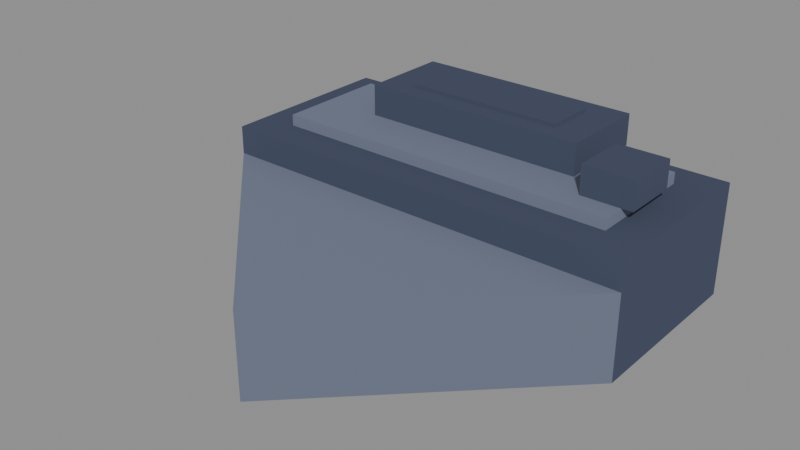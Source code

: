 # Source: s2-miner-inactive-00.blend  (saved by Blender 5.2.44; exported with 4.5.12 LTS)
import bpy
from mathutils import Matrix  # noqa: F401  (used for matrix-valued properties, if any)

bpy.ops.wm.read_factory_settings(use_empty=True)
scene = bpy.context.scene
scene.name = 'Scene'

# ---- materials (node trees are filled in below, after node groups)
mat_pal_dim_0 = bpy.data.materials.new('pal-dim_0')
mat_pal_dim_1 = bpy.data.materials.new('pal-dim_1')

# ---- material node trees
mat_pal_dim_0.use_nodes = True; mat_pal_dim_0.node_tree.nodes.clear()
_N = mat_pal_dim_0.node_tree.nodes; _L = mat_pal_dim_0.node_tree.links
n0 = _N.new('ShaderNodeOutputMaterial'); n0.name = 'Material Output'; n0.location = (0, 0)
n1 = _N.new('ShaderNodeBsdfToon'); n1.name = 'Toon BSDF'; n1.location = (0, 0)
n1.width = 160
n1.inputs[0].default_value = (0.05464, 0.06621, 0.1025, 1.0)
n1.inputs[1].default_value = 0.8
n2 = _N.new('ShaderNodeEmission'); n2.name = 'Emission'; n2.location = (0, 0)
n2.inputs[0].default_value = (0.02732, 0.0331, 0.05127, 1.0)
n2.inputs[1].default_value = 0.25
n3 = _N.new('ShaderNodeAddShader'); n3.name = 'Add Shader'; n3.location = (0, 0)
_L.new(n1.outputs[0], n3.inputs[0])
_L.new(n2.outputs[0], n3.inputs[1])
_L.new(n3.outputs[0], n0.inputs[0])
n0.is_active_output = True
mat_pal_dim_1.use_nodes = True; mat_pal_dim_1.node_tree.nodes.clear()
_N = mat_pal_dim_1.node_tree.nodes; _L = mat_pal_dim_1.node_tree.links
n0 = _N.new('ShaderNodeOutputMaterial'); n0.name = 'Material Output'; n0.location = (0, 0)
n1 = _N.new('ShaderNodeBsdfToon'); n1.name = 'Toon BSDF'; n1.location = (0, 0)
n1.width = 160
n1.inputs[0].default_value = (0.137, 0.1564, 0.214, 1.0)
n1.inputs[1].default_value = 0.8
n2 = _N.new('ShaderNodeEmission'); n2.name = 'Emission'; n2.location = (0, 0)
n2.inputs[0].default_value = (0.06848, 0.07819, 0.107, 1.0)
n2.inputs[1].default_value = 0.25
n3 = _N.new('ShaderNodeAddShader'); n3.name = 'Add Shader'; n3.location = (0, 0)
_L.new(n1.outputs[0], n3.inputs[0])
_L.new(n2.outputs[0], n3.inputs[1])
_L.new(n3.outputs[0], n0.inputs[0])
n0.is_active_output = True

# ---- meshes
me_body = bpy.data.meshes.new('body')
me_body.from_pydata([(-0.75, -0.2, 0.0), (0.75, -0.2, 0.0), (0.75, 0.45, 0.0), (-0.75, 0.45, 0.0), (-0.75, -0.2, 0.4), (0.75, -0.2, 0.4), (0.75, 0.45, 0.4), (-0.75, 0.45, 0.4)], [], [(3, 2, 1, 0), (4, 5, 6, 7), (0, 1, 5, 4), (1, 2, 6, 5), (2, 3, 7, 6), (3, 0, 4, 7)])
me_body.materials.append(mat_pal_dim_0)
me_body.update()
me_body_top = bpy.data.meshes.new('body-top')
me_body_top.from_pydata([(-0.62, -0.08, 0.4), (0.62, -0.08, 0.4), (0.62, 0.33, 0.4), (-0.62, 0.33, 0.4), (-0.62, -0.08, 0.44), (0.62, -0.08, 0.44), (0.62, 0.33, 0.44), (-0.62, 0.33, 0.44)], [], [(3, 2, 1, 0), (4, 5, 6, 7), (0, 1, 5, 4), (1, 2, 6, 5), (2, 3, 7, 6), (3, 0, 4, 7)])
me_body_top.materials.append(mat_pal_dim_1)
me_body_top.update()
me_hopper = bpy.data.meshes.new('hopper')
me_hopper.from_pydata([(-0.4, 0.1, 0.44), (0.4, 0.1, 0.44), (0.4, 0.42, 0.44), (-0.4, 0.42, 0.44), (-0.4, 0.1, 0.55), (0.4, 0.1, 0.55), (0.4, 0.42, 0.55), (-0.4, 0.42, 0.55)], [], [(3, 2, 1, 0), (4, 5, 6, 7), (0, 1, 5, 4), (1, 2, 6, 5), (2, 3, 7, 6), (3, 0, 4, 7)])
me_hopper.materials.append(mat_pal_dim_0)
me_hopper.update()
me_hopper_in = bpy.data.meshes.new('hopper-in')
me_hopper_in.from_pydata([(-0.28, 0.17, 0.55), (0.28, 0.17, 0.55), (0.28, 0.35, 0.55), (-0.28, 0.35, 0.55), (-0.28, 0.17, 0.56), (0.28, 0.17, 0.56), (0.28, 0.35, 0.56), (-0.28, 0.35, 0.56)], [], [(3, 2, 1, 0), (4, 5, 6, 7), (0, 1, 5, 4), (1, 2, 6, 5), (2, 3, 7, 6), (3, 0, 4, 7)])
me_hopper_in.materials.append(mat_pal_dim_0)
me_hopper_in.update()
me_lamp = bpy.data.meshes.new('lamp')
me_lamp.from_pydata([(0.48, 0.0, 0.44), (0.66, 0.0, 0.44), (0.66, 0.2, 0.44), (0.48, 0.2, 0.44), (0.48, 0.0, 0.54), (0.66, 0.0, 0.54), (0.66, 0.2, 0.54), (0.48, 0.2, 0.54)], [], [(3, 2, 1, 0), (4, 5, 6, 7), (0, 1, 5, 4), (1, 2, 6, 5), (2, 3, 7, 6), (3, 0, 4, 7)])
me_lamp.materials.append(mat_pal_dim_0)
me_lamp.update()
me_drill_0 = bpy.data.meshes.new('drill-0')
me_drill_0.from_pydata([(-0.75, -0.2, 0.0), (0.75, -0.2, 0.0), (0.5625, -0.385, 0.0), (-0.5625, -0.385, 0.0), (-0.75, -0.2, 0.3), (0.75, -0.2, 0.3), (0.5625, -0.385, 0.3), (-0.5625, -0.385, 0.3)], [], [(0, 1, 2, 3), (7, 6, 5, 4), (3, 2, 6, 7), (2, 1, 5, 6), (1, 0, 4, 5), (0, 3, 7, 4)])
me_drill_0.materials.append(mat_pal_dim_1)
me_drill_0.update()
me_drill_1 = bpy.data.meshes.new('drill-1')
me_drill_1.from_pydata([(-0.5625, -0.385, 0.0), (0.5625, -0.385, 0.0), (0.375, -0.57, 0.0), (-0.375, -0.57, 0.0), (-0.5625, -0.385, 0.3), (0.5625, -0.385, 0.3), (0.375, -0.57, 0.3), (-0.375, -0.57, 0.3)], [], [(0, 1, 2, 3), (7, 6, 5, 4), (3, 2, 6, 7), (2, 1, 5, 6), (1, 0, 4, 5), (0, 3, 7, 4)])
me_drill_1.materials.append(mat_pal_dim_1)
me_drill_1.update()
me_drill_2 = bpy.data.meshes.new('drill-2')
me_drill_2.from_pydata([(-0.375, -0.57, 0.0), (0.375, -0.57, 0.0), (0.1875, -0.755, 0.0), (-0.1875, -0.755, 0.0), (-0.375, -0.57, 0.3), (0.375, -0.57, 0.3), (0.1875, -0.755, 0.3), (-0.1875, -0.755, 0.3)], [], [(0, 1, 2, 3), (7, 6, 5, 4), (3, 2, 6, 7), (2, 1, 5, 6), (1, 0, 4, 5), (0, 3, 7, 4)])
me_drill_2.materials.append(mat_pal_dim_1)
me_drill_2.update()
me_drill_3 = bpy.data.meshes.new('drill-3')
me_drill_3.from_pydata([(-0.1875, -0.755, 0.0), (0.1875, -0.755, 0.0), (0.0, -0.94, 0.0), (-0.1875, -0.755, 0.3), (0.1875, -0.755, 0.3), (0.0, -0.94, 0.3)], [], [(0, 1, 2), (5, 4, 3), (2, 1, 4, 5), (1, 0, 3, 4), (0, 2, 5, 3)])
me_drill_3.materials.append(mat_pal_dim_1)
me_drill_3.update()

# ---- objects
ob_body = bpy.data.objects.new('body', me_body)
ob_body_top = bpy.data.objects.new('body-top', me_body_top)
ob_hopper = bpy.data.objects.new('hopper', me_hopper)
ob_hopper_in = bpy.data.objects.new('hopper-in', me_hopper_in)
ob_lamp = bpy.data.objects.new('lamp', me_lamp)
ob_drill_0 = bpy.data.objects.new('drill-0', me_drill_0)
ob_drill_1 = bpy.data.objects.new('drill-1', me_drill_1)
ob_drill_2 = bpy.data.objects.new('drill-2', me_drill_2)
ob_drill_3 = bpy.data.objects.new('drill-3', me_drill_3)

# ---- transforms, parenting, visibility, modifiers, constraints
ob_body.location = (0.0, 0.0, 0.0)
ob_body_top.location = (0.0, 0.0, 0.0)
ob_hopper.location = (0.0, 0.0, 0.0)
ob_hopper_in.location = (0.0, 0.0, 0.0)
ob_lamp.location = (0.0, 0.0, 0.0)
ob_drill_0.location = (0.0, 0.0, 0.0)
ob_drill_1.location = (0.0, 0.0, 0.0)
ob_drill_2.location = (0.0, 0.0, 0.0)
ob_drill_3.location = (0.0, 0.0, 0.0)

# ---- collection membership
scene.collection.objects.link(ob_body)
scene.collection.objects.link(ob_body_top)
scene.collection.objects.link(ob_hopper)
scene.collection.objects.link(ob_hopper_in)
scene.collection.objects.link(ob_lamp)
scene.collection.objects.link(ob_drill_0)
scene.collection.objects.link(ob_drill_1)
scene.collection.objects.link(ob_drill_2)
scene.collection.objects.link(ob_drill_3)

# ---- scene / render settings (as saved in the file)
scene.frame_start = 1; scene.frame_end = 250; scene.frame_set(1)
scene.render.engine = 'BLENDER_EEVEE_NEXT'
scene.render.bake_bias = 0.0
scene.render.bake_samples = 0
scene.render.compositor_device = 'GPU'
scene.eevee.use_volume_custom_range = False
scene.eevee.fast_gi_thickness_near = 0.1
scene.eevee.fast_gi_thickness_far = 0.0
scene.eevee.ray_tracing_options.screen_trace_thickness = 0.1
bpy.context.view_layer.update()

# ---- added for rendering (the .blend has no active camera and no usable light): camera, sun + grey world if the file has none
cam_auto = bpy.data.cameras.new('AutoCamera')
cam_auto.lens = 50.0
cam_auto.sensor_width = 36.0
cam_auto.clip_end = 1000.0
ob_auto_camera = bpy.data.objects.new('AutoCamera', cam_auto)
scene.collection.objects.link(ob_auto_camera)
ob_auto_camera.location = (1.96176, -2.59911, 1.84941)
ob_auto_camera.rotation_euler = (1.09748, -7.21219e-08, 0.694738)
scene.camera = ob_auto_camera
light_auto_sun = bpy.data.lights.new('AutoSun', 'SUN')
light_auto_sun.energy = 3.0
light_auto_sun.angle = 0.0523599
ob_auto_sun = bpy.data.objects.new('AutoSun', light_auto_sun)
scene.collection.objects.link(ob_auto_sun)
ob_auto_sun.rotation_euler = (0.872665, 0.174533, 0.523599)
if scene.world is None:
    world_auto = bpy.data.worlds.new('AutoWorld')
    world_auto.color = (0.3, 0.3, 0.3)
    scene.world = world_auto
bpy.context.view_layer.update()
